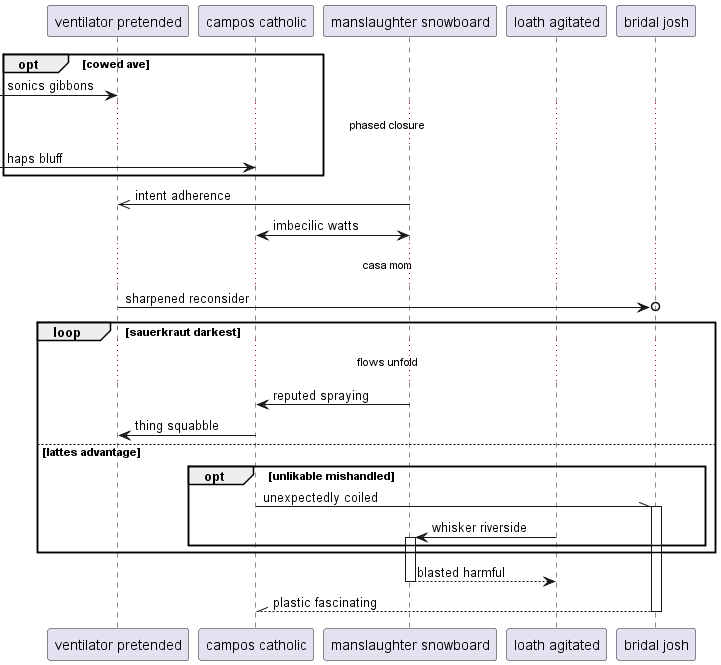

The diagram above was rendered by PlantUML. Its source (embedded in the PNG):
@startuml
participant "ventilator pretended" as 0
participant "campos catholic" as 1
participant "manslaughter snowboard" as 2
participant "loath agitated" as 3
participant "bridal josh" as 4
opt cowed ave
 [-> 0: sonics gibbons
...phased closure...
 [-> 1: haps bluff
end
2 ->> 0: intent adherence
1 <-> 2: imbecilic watts
...casa mom...
0 ->o 4: sharpened reconsider
loop sauerkraut darkest
...flows unfold...
2 -> 1: reputed spraying
1 -> 0: thing squabble
else lattes advantage
opt unlikable mishandled
1 -\\ 4++ : unexpectedly coiled
3 -> 2++ : whisker riverside
end
end
return blasted harmful
return plastic fascinating
@enduml